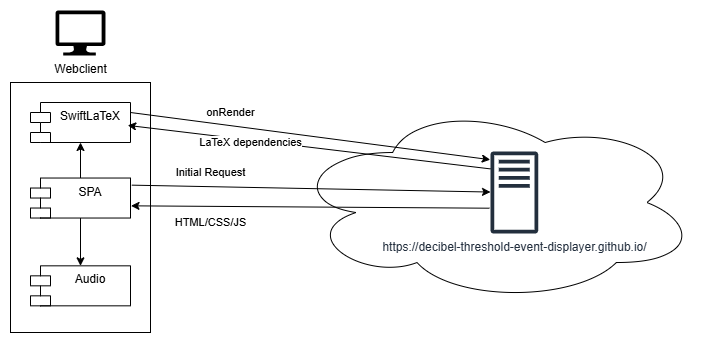

The diagram above was exported from draw.io. Its source (the exported page's mxGraphModel, read from the mxfile embedded in the PNG):
<mxGraphModel dx="1188" dy="629" grid="1" gridSize="10" guides="1" tooltips="1" connect="1" arrows="1" fold="1" page="1" pageScale="1" pageWidth="827" pageHeight="1169" math="0" shadow="0">
  <root>
    <mxCell id="0" />
    <mxCell id="1" parent="0" />
    <mxCell id="COSx-kqy5qgdez1LMe4O-16" value="" style="group" vertex="1" connectable="0" parent="1">
      <mxGeometry x="80" y="250" width="140" height="280" as="geometry" />
    </mxCell>
    <mxCell id="COSx-kqy5qgdez1LMe4O-4" value="" style="rounded=0;whiteSpace=wrap;html=1;" vertex="1" parent="COSx-kqy5qgdez1LMe4O-16">
      <mxGeometry y="30" width="140" height="250" as="geometry" />
    </mxCell>
    <mxCell id="COSx-kqy5qgdez1LMe4O-7" value="SwiftLaTeX" style="shape=module;align=left;spacingLeft=20;align=center;verticalAlign=top;whiteSpace=wrap;html=1;" vertex="1" parent="COSx-kqy5qgdez1LMe4O-16">
      <mxGeometry x="20" y="49.99666666666666" width="100" height="40" as="geometry" />
    </mxCell>
    <mxCell id="COSx-kqy5qgdez1LMe4O-14" style="edgeStyle=orthogonalEdgeStyle;rounded=0;orthogonalLoop=1;jettySize=auto;html=1;" edge="1" parent="COSx-kqy5qgdez1LMe4O-16" source="COSx-kqy5qgdez1LMe4O-8" target="COSx-kqy5qgdez1LMe4O-7">
      <mxGeometry relative="1" as="geometry" />
    </mxCell>
    <mxCell id="COSx-kqy5qgdez1LMe4O-15" style="edgeStyle=orthogonalEdgeStyle;rounded=0;orthogonalLoop=1;jettySize=auto;html=1;" edge="1" parent="COSx-kqy5qgdez1LMe4O-16" source="COSx-kqy5qgdez1LMe4O-8" target="COSx-kqy5qgdez1LMe4O-9">
      <mxGeometry relative="1" as="geometry" />
    </mxCell>
    <mxCell id="COSx-kqy5qgdez1LMe4O-8" value="SPA" style="shape=module;align=left;spacingLeft=20;align=center;verticalAlign=top;whiteSpace=wrap;html=1;" vertex="1" parent="COSx-kqy5qgdez1LMe4O-16">
      <mxGeometry x="20" y="125.53" width="100" height="40" as="geometry" />
    </mxCell>
    <mxCell id="COSx-kqy5qgdez1LMe4O-9" value="Audio" style="shape=module;align=left;spacingLeft=20;align=center;verticalAlign=top;whiteSpace=wrap;html=1;" vertex="1" parent="COSx-kqy5qgdez1LMe4O-16">
      <mxGeometry x="20" y="213.33333333333331" width="100" height="40" as="geometry" />
    </mxCell>
    <mxCell id="COSx-kqy5qgdez1LMe4O-2" value="" style="ellipse;shape=cloud;whiteSpace=wrap;html=1;" vertex="1" parent="1">
      <mxGeometry x="360.42" y="300" width="406.78" height="200.03" as="geometry" />
    </mxCell>
    <mxCell id="COSx-kqy5qgdez1LMe4O-3" value="Webclient" style="sketch=0;aspect=fixed;pointerEvents=1;shadow=0;dashed=0;html=1;strokeColor=none;labelPosition=center;verticalLabelPosition=bottom;verticalAlign=top;align=center;fillColor=light-dark(#000000, #bfd3ff);shape=mxgraph.azure.computer" vertex="1" parent="1">
      <mxGeometry x="125" y="207.97" width="50" height="45" as="geometry" />
    </mxCell>
    <mxCell id="COSx-kqy5qgdez1LMe4O-10" value="Initial Request" style="endArrow=classic;html=1;rounded=0;exitX=1.013;exitY=0.178;exitDx=0;exitDy=0;exitPerimeter=0;" edge="1" parent="1" source="COSx-kqy5qgdez1LMe4O-8" target="COSx-kqy5qgdez1LMe4O-1">
      <mxGeometry x="-0.5627" y="14" width="50" height="50" relative="1" as="geometry">
        <mxPoint x="200" y="335" as="sourcePoint" />
        <mxPoint x="260" y="460" as="targetPoint" />
        <mxPoint as="offset" />
      </mxGeometry>
    </mxCell>
    <mxCell id="COSx-kqy5qgdez1LMe4O-13" value="HTML/CSS/JS" style="endArrow=classic;html=1;rounded=0;exitX=-0.021;exitY=0.691;exitDx=0;exitDy=0;exitPerimeter=0;entryX=1.005;entryY=0.695;entryDx=0;entryDy=0;entryPerimeter=0;" edge="1" parent="1" source="COSx-kqy5qgdez1LMe4O-1" target="COSx-kqy5qgdez1LMe4O-8">
      <mxGeometry x="0.5559" y="16" width="50" height="50" relative="1" as="geometry">
        <mxPoint x="210" y="500" as="sourcePoint" />
        <mxPoint x="260" y="450" as="targetPoint" />
        <mxPoint as="offset" />
      </mxGeometry>
    </mxCell>
    <mxCell id="COSx-kqy5qgdez1LMe4O-1" value="https://decibel-threshold-event-displayer.github.io/" style="sketch=0;outlineConnect=0;fontColor=#232F3E;gradientColor=none;fillColor=#232F3D;strokeColor=none;dashed=0;verticalLabelPosition=bottom;verticalAlign=top;align=center;html=1;fontSize=12;fontStyle=0;aspect=fixed;pointerEvents=1;shape=mxgraph.aws4.traditional_server;" vertex="1" parent="1">
      <mxGeometry x="560" y="348.72" width="47.63" height="82.56" as="geometry" />
    </mxCell>
    <mxCell id="COSx-kqy5qgdez1LMe4O-19" value="onRender" style="endArrow=classic;html=1;rounded=0;exitX=1;exitY=0.25;exitDx=0;exitDy=0;anchorPointDirection=0;entryX=-0.005;entryY=0.101;entryDx=0;entryDy=0;entryPerimeter=0;" edge="1" parent="1" source="COSx-kqy5qgdez1LMe4O-7" target="COSx-kqy5qgdez1LMe4O-1">
      <mxGeometry x="-0.4535" y="13" width="50" height="50" relative="1" as="geometry">
        <mxPoint y="240" as="sourcePoint" />
        <mxPoint x="530" y="210" as="targetPoint" />
        <mxPoint as="offset" />
      </mxGeometry>
    </mxCell>
    <mxCell id="COSx-kqy5qgdez1LMe4O-20" value="LaTeX dependencies" style="endArrow=classic;html=1;rounded=0;entryX=0.972;entryY=0.572;entryDx=0;entryDy=0;entryPerimeter=0;exitX=0;exitY=0.213;exitDx=0;exitDy=0;exitPerimeter=0;" edge="1" parent="1" source="COSx-kqy5qgdez1LMe4O-1" target="COSx-kqy5qgdez1LMe4O-7">
      <mxGeometry x="0.3215" y="2" width="50" height="50" relative="1" as="geometry">
        <mxPoint x="541.1" y="323.4" as="sourcePoint" />
        <mxPoint x="250" y="323" as="targetPoint" />
        <mxPoint as="offset" />
      </mxGeometry>
    </mxCell>
  </root>
</mxGraphModel>